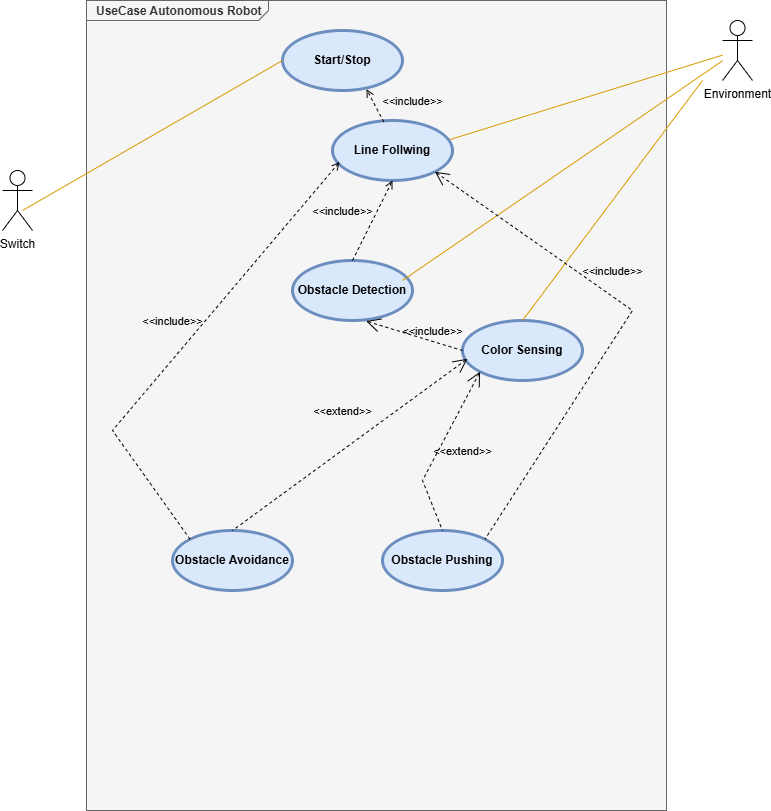

The diagram above was exported from draw.io. Its source (the exported page's mxGraphModel, read from the mxfile embedded in the PNG):
<mxGraphModel dx="1426" dy="754" grid="1" gridSize="10" guides="1" tooltips="1" connect="1" arrows="1" fold="1" page="1" pageScale="1" pageWidth="827" pageHeight="1169" math="0" shadow="0">
  <root>
    <mxCell id="0" />
    <mxCell id="1" parent="0" />
    <mxCell id="uWSmkfnRc-7RHWQ8TqeG-1" value="&lt;p style=&quot;margin:0px;margin-top:4px;margin-left:10px;text-align:left;&quot;&gt;&lt;b&gt;UseCase Autonomous Robot&lt;/b&gt;&lt;/p&gt;" style="html=1;shape=mxgraph.sysml.package;labelX=182;align=left;spacingLeft=10;overflow=fill;recursiveResize=0;fillColor=#f5f5f5;fontColor=#333333;strokeColor=#666666;" vertex="1" parent="1">
      <mxGeometry x="124" y="50" width="580" height="810" as="geometry" />
    </mxCell>
    <mxCell id="uWSmkfnRc-7RHWQ8TqeG-2" value="Switch" style="shape=umlActor;html=1;verticalLabelPosition=bottom;verticalAlign=top;align=center;" vertex="1" parent="1">
      <mxGeometry x="40" y="220" width="30" height="60" as="geometry" />
    </mxCell>
    <mxCell id="uWSmkfnRc-7RHWQ8TqeG-3" value="Start/Stop" style="shape=ellipse;html=1;strokeWidth=3;fontStyle=1;whiteSpace=wrap;align=center;perimeter=ellipsePerimeter;fillColor=#dae8fc;strokeColor=#6c8ebf;" vertex="1" parent="1">
      <mxGeometry x="320" y="80" width="120" height="60" as="geometry" />
    </mxCell>
    <mxCell id="uWSmkfnRc-7RHWQ8TqeG-4" value="Line Follwing" style="shape=ellipse;html=1;strokeWidth=3;fontStyle=1;whiteSpace=wrap;align=center;perimeter=ellipsePerimeter;fillColor=#dae8fc;strokeColor=#6c8ebf;" vertex="1" parent="1">
      <mxGeometry x="370" y="170" width="120" height="60" as="geometry" />
    </mxCell>
    <mxCell id="uWSmkfnRc-7RHWQ8TqeG-5" value="Environment" style="shape=umlActor;html=1;verticalLabelPosition=bottom;verticalAlign=top;align=center;" vertex="1" parent="1">
      <mxGeometry x="760" y="70" width="30" height="60" as="geometry" />
    </mxCell>
    <mxCell id="uWSmkfnRc-7RHWQ8TqeG-6" value="Obstacle Detection" style="shape=ellipse;html=1;strokeWidth=3;fontStyle=1;whiteSpace=wrap;align=center;perimeter=ellipsePerimeter;fillColor=#dae8fc;strokeColor=#6c8ebf;" vertex="1" parent="1">
      <mxGeometry x="330" y="310" width="120" height="60" as="geometry" />
    </mxCell>
    <mxCell id="uWSmkfnRc-7RHWQ8TqeG-7" value="Color Sensing" style="shape=ellipse;html=1;strokeWidth=3;fontStyle=1;whiteSpace=wrap;align=center;perimeter=ellipsePerimeter;fillColor=#dae8fc;strokeColor=#6c8ebf;" vertex="1" parent="1">
      <mxGeometry x="500" y="370" width="120" height="60" as="geometry" />
    </mxCell>
    <mxCell id="uWSmkfnRc-7RHWQ8TqeG-9" value="Obstacle Avoidance" style="shape=ellipse;html=1;strokeWidth=3;fontStyle=1;whiteSpace=wrap;align=center;perimeter=ellipsePerimeter;fillColor=#dae8fc;strokeColor=#6c8ebf;" vertex="1" parent="1">
      <mxGeometry x="210" y="580" width="120" height="60" as="geometry" />
    </mxCell>
    <mxCell id="uWSmkfnRc-7RHWQ8TqeG-11" value="" style="edgeStyle=none;html=1;endArrow=none;verticalAlign=bottom;rounded=0;exitX=0.667;exitY=0.667;exitDx=0;exitDy=0;exitPerimeter=0;entryX=0;entryY=0.5;entryDx=0;entryDy=0;fillColor=#ffe6cc;strokeColor=#d79b00;" edge="1" parent="1" source="uWSmkfnRc-7RHWQ8TqeG-2" target="uWSmkfnRc-7RHWQ8TqeG-3">
      <mxGeometry width="160" relative="1" as="geometry">
        <mxPoint x="330" y="380" as="sourcePoint" />
        <mxPoint x="490" y="380" as="targetPoint" />
      </mxGeometry>
    </mxCell>
    <mxCell id="uWSmkfnRc-7RHWQ8TqeG-12" value="" style="edgeStyle=none;html=1;endArrow=none;verticalAlign=bottom;rounded=0;exitX=0.98;exitY=0.317;exitDx=0;exitDy=0;exitPerimeter=0;fillColor=#ffe6cc;strokeColor=#d79b00;" edge="1" parent="1" source="uWSmkfnRc-7RHWQ8TqeG-4" target="uWSmkfnRc-7RHWQ8TqeG-5">
      <mxGeometry width="160" relative="1" as="geometry">
        <mxPoint x="330" y="180" as="sourcePoint" />
        <mxPoint x="490" y="180" as="targetPoint" />
      </mxGeometry>
    </mxCell>
    <mxCell id="uWSmkfnRc-7RHWQ8TqeG-13" value="&amp;lt;&amp;lt;include&amp;gt;&amp;gt;" style="edgeStyle=none;html=1;endArrow=open;verticalAlign=bottom;dashed=1;labelBackgroundColor=none;rounded=0;exitX=0.427;exitY=0.023;exitDx=0;exitDy=0;exitPerimeter=0;entryX=0.7;entryY=0.977;entryDx=0;entryDy=0;entryPerimeter=0;" edge="1" parent="1" source="uWSmkfnRc-7RHWQ8TqeG-4" target="uWSmkfnRc-7RHWQ8TqeG-3">
      <mxGeometry x="-1" y="-31" width="160" relative="1" as="geometry">
        <mxPoint x="330" y="180" as="sourcePoint" />
        <mxPoint x="490" y="180" as="targetPoint" />
        <mxPoint x="1" y="3" as="offset" />
      </mxGeometry>
    </mxCell>
    <mxCell id="uWSmkfnRc-7RHWQ8TqeG-15" value="&amp;lt;&amp;lt;include&amp;gt;&amp;gt;" style="edgeStyle=none;html=1;endArrow=open;verticalAlign=bottom;dashed=1;labelBackgroundColor=none;rounded=0;exitX=0.5;exitY=0;exitDx=0;exitDy=0;entryX=0.5;entryY=1;entryDx=0;entryDy=0;" edge="1" parent="1" source="uWSmkfnRc-7RHWQ8TqeG-6" target="uWSmkfnRc-7RHWQ8TqeG-4">
      <mxGeometry x="-0.3" y="27" width="160" relative="1" as="geometry">
        <mxPoint x="290" y="300" as="sourcePoint" />
        <mxPoint x="450" y="300" as="targetPoint" />
        <mxPoint as="offset" />
      </mxGeometry>
    </mxCell>
    <mxCell id="uWSmkfnRc-7RHWQ8TqeG-16" value="" style="edgeStyle=none;html=1;endArrow=none;verticalAlign=bottom;rounded=0;exitX=0.917;exitY=0.333;exitDx=0;exitDy=0;exitPerimeter=0;fillColor=#ffe6cc;strokeColor=#d79b00;" edge="1" parent="1" source="uWSmkfnRc-7RHWQ8TqeG-6" target="uWSmkfnRc-7RHWQ8TqeG-5">
      <mxGeometry width="160" relative="1" as="geometry">
        <mxPoint x="260" y="310" as="sourcePoint" />
        <mxPoint x="420" y="310" as="targetPoint" />
      </mxGeometry>
    </mxCell>
    <mxCell id="uWSmkfnRc-7RHWQ8TqeG-17" value="&amp;lt;&amp;lt;include&amp;gt;&amp;gt;" style="edgeStyle=none;html=1;startArrow=open;endArrow=none;startSize=12;verticalAlign=bottom;dashed=1;labelBackgroundColor=none;rounded=0;exitX=0.613;exitY=1.01;exitDx=0;exitDy=0;exitPerimeter=0;entryX=0;entryY=0.5;entryDx=0;entryDy=0;" edge="1" parent="1" source="uWSmkfnRc-7RHWQ8TqeG-6" target="uWSmkfnRc-7RHWQ8TqeG-7">
      <mxGeometry x="0.3729" y="1" width="160" relative="1" as="geometry">
        <mxPoint x="330" y="360" as="sourcePoint" />
        <mxPoint x="490" y="360" as="targetPoint" />
        <mxPoint as="offset" />
      </mxGeometry>
    </mxCell>
    <mxCell id="uWSmkfnRc-7RHWQ8TqeG-18" value="" style="edgeStyle=none;html=1;endArrow=none;verticalAlign=bottom;rounded=0;exitX=0.5;exitY=0;exitDx=0;exitDy=0;fillColor=#ffe6cc;strokeColor=#d79b00;" edge="1" parent="1" source="uWSmkfnRc-7RHWQ8TqeG-7">
      <mxGeometry width="160" relative="1" as="geometry">
        <mxPoint x="330" y="400" as="sourcePoint" />
        <mxPoint x="740" y="130" as="targetPoint" />
      </mxGeometry>
    </mxCell>
    <mxCell id="uWSmkfnRc-7RHWQ8TqeG-21" value="&amp;lt;&amp;lt;include&amp;gt;&amp;gt;" style="edgeStyle=none;html=1;endArrow=open;verticalAlign=bottom;dashed=1;labelBackgroundColor=none;rounded=0;entryX=0.06;entryY=0.69;entryDx=0;entryDy=0;entryPerimeter=0;exitX=0;exitY=0;exitDx=0;exitDy=0;" edge="1" parent="1" source="uWSmkfnRc-7RHWQ8TqeG-9" target="uWSmkfnRc-7RHWQ8TqeG-4">
      <mxGeometry x="0.0247" y="19" width="160" relative="1" as="geometry">
        <mxPoint x="330" y="420" as="sourcePoint" />
        <mxPoint x="490" y="420" as="targetPoint" />
        <Array as="points">
          <mxPoint x="150" y="480" />
        </Array>
        <mxPoint as="offset" />
      </mxGeometry>
    </mxCell>
    <mxCell id="uWSmkfnRc-7RHWQ8TqeG-22" value="&amp;lt;&amp;lt;extend&amp;gt;&amp;gt;" style="edgeStyle=none;html=1;startArrow=open;endArrow=none;startSize=12;verticalAlign=bottom;dashed=1;labelBackgroundColor=none;rounded=0;entryX=0.5;entryY=0;entryDx=0;entryDy=0;exitX=0.042;exitY=0.638;exitDx=0;exitDy=0;exitPerimeter=0;" edge="1" parent="1" source="uWSmkfnRc-7RHWQ8TqeG-7" target="uWSmkfnRc-7RHWQ8TqeG-9">
      <mxGeometry x="-0.0561" y="-24" width="160" relative="1" as="geometry">
        <mxPoint x="330" y="400" as="sourcePoint" />
        <mxPoint x="490" y="400" as="targetPoint" />
        <mxPoint as="offset" />
      </mxGeometry>
    </mxCell>
    <mxCell id="uWSmkfnRc-7RHWQ8TqeG-24" value="Obstacle Pushing" style="shape=ellipse;html=1;strokeWidth=3;fontStyle=1;whiteSpace=wrap;align=center;perimeter=ellipsePerimeter;fillColor=#dae8fc;strokeColor=#6c8ebf;" vertex="1" parent="1">
      <mxGeometry x="420" y="580" width="120" height="60" as="geometry" />
    </mxCell>
    <mxCell id="uWSmkfnRc-7RHWQ8TqeG-25" value="&amp;lt;&amp;lt;extend&amp;gt;&amp;gt;" style="edgeStyle=none;html=1;startArrow=open;endArrow=none;startSize=12;verticalAlign=bottom;dashed=1;labelBackgroundColor=none;rounded=0;entryX=0.5;entryY=0;entryDx=0;entryDy=0;exitX=0;exitY=1;exitDx=0;exitDy=0;" edge="1" parent="1" source="uWSmkfnRc-7RHWQ8TqeG-7" target="uWSmkfnRc-7RHWQ8TqeG-24">
      <mxGeometry x="-0.02" y="26" width="160" relative="1" as="geometry">
        <mxPoint x="400" y="370" as="sourcePoint" />
        <mxPoint x="550" y="770" as="targetPoint" />
        <Array as="points">
          <mxPoint x="460" y="530" />
        </Array>
        <mxPoint as="offset" />
      </mxGeometry>
    </mxCell>
    <mxCell id="uWSmkfnRc-7RHWQ8TqeG-26" value="&amp;lt;&amp;lt;include&amp;gt;&amp;gt;" style="edgeStyle=none;html=1;startArrow=open;endArrow=none;startSize=12;verticalAlign=bottom;dashed=1;labelBackgroundColor=none;rounded=0;exitX=1;exitY=1;exitDx=0;exitDy=0;entryX=1;entryY=0;entryDx=0;entryDy=0;" edge="1" parent="1" source="uWSmkfnRc-7RHWQ8TqeG-4" target="uWSmkfnRc-7RHWQ8TqeG-24">
      <mxGeometry x="-0.1908" y="13" width="160" relative="1" as="geometry">
        <mxPoint x="420" y="490" as="sourcePoint" />
        <mxPoint x="516" y="519" as="targetPoint" />
        <Array as="points">
          <mxPoint x="670" y="360" />
        </Array>
        <mxPoint as="offset" />
      </mxGeometry>
    </mxCell>
  </root>
</mxGraphModel>